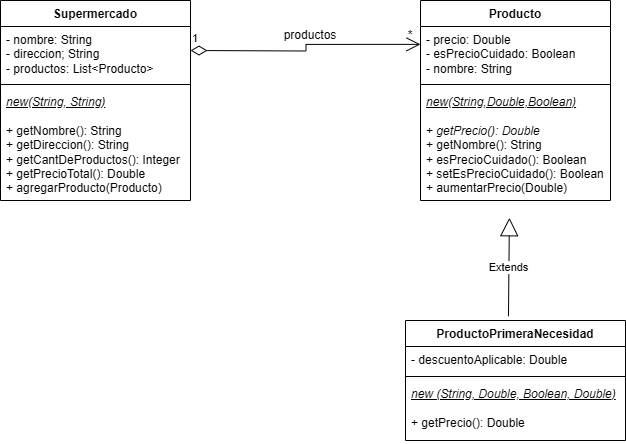

The diagram above was exported from draw.io. Its source (the exported page's mxGraphModel, read from the mxfile embedded in the PNG):
<mxGraphModel dx="865" dy="439" grid="1" gridSize="10" guides="1" tooltips="1" connect="1" arrows="1" fold="1" page="1" pageScale="1" pageWidth="827" pageHeight="1169" math="0" shadow="0">
  <root>
    <mxCell id="0" />
    <mxCell id="1" parent="0" />
    <mxCell id="TzOGzxJdUjGY8lAY4plY-1" value="Supermercado" style="swimlane;fontStyle=1;align=center;verticalAlign=top;childLayout=stackLayout;horizontal=1;startSize=26;horizontalStack=0;resizeParent=1;resizeParentMax=0;resizeLast=0;collapsible=1;marginBottom=0;whiteSpace=wrap;html=1;" vertex="1" parent="1">
      <mxGeometry x="50" y="40" width="190" height="200" as="geometry" />
    </mxCell>
    <mxCell id="TzOGzxJdUjGY8lAY4plY-2" value="- nombre: String&lt;div&gt;- direccion; String&lt;/div&gt;&lt;div&gt;- productos: List&amp;lt;Producto&amp;gt;&lt;/div&gt;" style="text;strokeColor=none;fillColor=none;align=left;verticalAlign=top;spacingLeft=4;spacingRight=4;overflow=hidden;rotatable=0;points=[[0,0.5],[1,0.5]];portConstraint=eastwest;whiteSpace=wrap;html=1;" vertex="1" parent="TzOGzxJdUjGY8lAY4plY-1">
      <mxGeometry y="26" width="190" height="54" as="geometry" />
    </mxCell>
    <mxCell id="TzOGzxJdUjGY8lAY4plY-3" value="" style="line;strokeWidth=1;fillColor=none;align=left;verticalAlign=middle;spacingTop=-1;spacingLeft=3;spacingRight=3;rotatable=0;labelPosition=right;points=[];portConstraint=eastwest;strokeColor=inherit;" vertex="1" parent="TzOGzxJdUjGY8lAY4plY-1">
      <mxGeometry y="80" width="190" height="8" as="geometry" />
    </mxCell>
    <mxCell id="TzOGzxJdUjGY8lAY4plY-4" value="&lt;i&gt;&lt;u&gt;new(String, String)&lt;/u&gt;&lt;/i&gt;&lt;div&gt;&lt;br&gt;&lt;/div&gt;&lt;div&gt;+ getNombre(): String&lt;/div&gt;&lt;div&gt;+ getDireccion(): String&lt;/div&gt;&lt;div&gt;+ getCantDeProductos(): Integer&lt;/div&gt;&lt;div&gt;+ getPrecioTotal(): Double&lt;/div&gt;&lt;div&gt;+ agregarProducto(Producto)&lt;/div&gt;&lt;div&gt;&lt;br&gt;&lt;/div&gt;" style="text;strokeColor=none;fillColor=none;align=left;verticalAlign=top;spacingLeft=4;spacingRight=4;overflow=hidden;rotatable=0;points=[[0,0.5],[1,0.5]];portConstraint=eastwest;whiteSpace=wrap;html=1;" vertex="1" parent="TzOGzxJdUjGY8lAY4plY-1">
      <mxGeometry y="88" width="190" height="112" as="geometry" />
    </mxCell>
    <mxCell id="TzOGzxJdUjGY8lAY4plY-5" value="Producto" style="swimlane;fontStyle=1;align=center;verticalAlign=top;childLayout=stackLayout;horizontal=1;startSize=26;horizontalStack=0;resizeParent=1;resizeParentMax=0;resizeLast=0;collapsible=1;marginBottom=0;whiteSpace=wrap;html=1;" vertex="1" parent="1">
      <mxGeometry x="470" y="40" width="190" height="200" as="geometry" />
    </mxCell>
    <mxCell id="TzOGzxJdUjGY8lAY4plY-6" value="- precio: Double&lt;div&gt;- esPrecioCuidado: Boolean&lt;/div&gt;&lt;div&gt;- nombre: String&lt;/div&gt;" style="text;strokeColor=none;fillColor=none;align=left;verticalAlign=top;spacingLeft=4;spacingRight=4;overflow=hidden;rotatable=0;points=[[0,0.5],[1,0.5]];portConstraint=eastwest;whiteSpace=wrap;html=1;" vertex="1" parent="TzOGzxJdUjGY8lAY4plY-5">
      <mxGeometry y="26" width="190" height="54" as="geometry" />
    </mxCell>
    <mxCell id="TzOGzxJdUjGY8lAY4plY-7" value="" style="line;strokeWidth=1;fillColor=none;align=left;verticalAlign=middle;spacingTop=-1;spacingLeft=3;spacingRight=3;rotatable=0;labelPosition=right;points=[];portConstraint=eastwest;strokeColor=inherit;" vertex="1" parent="TzOGzxJdUjGY8lAY4plY-5">
      <mxGeometry y="80" width="190" height="8" as="geometry" />
    </mxCell>
    <mxCell id="TzOGzxJdUjGY8lAY4plY-8" value="&lt;u&gt;&lt;i&gt;new(String,Double,Boolean)&lt;/i&gt;&lt;/u&gt;&lt;div&gt;&lt;i&gt;&lt;u&gt;&lt;br&gt;&lt;/u&gt;&lt;/i&gt;&lt;div&gt;+ &lt;i&gt;getPrecio(): Double&lt;/i&gt;&lt;/div&gt;&lt;div&gt;+ getNombre(): String&lt;/div&gt;&lt;div&gt;+ esPrecioCuidado(): Boolean&lt;/div&gt;&lt;div&gt;+ setEsPrecioCuidado(): Boolean&lt;/div&gt;&lt;div&gt;+ aumentarPrecio(Double)&lt;/div&gt;&lt;/div&gt;" style="text;strokeColor=none;fillColor=none;align=left;verticalAlign=top;spacingLeft=4;spacingRight=4;overflow=hidden;rotatable=0;points=[[0,0.5],[1,0.5]];portConstraint=eastwest;whiteSpace=wrap;html=1;" vertex="1" parent="TzOGzxJdUjGY8lAY4plY-5">
      <mxGeometry y="88" width="190" height="112" as="geometry" />
    </mxCell>
    <mxCell id="TzOGzxJdUjGY8lAY4plY-9" value="ProductoPrimeraNecesidad" style="swimlane;fontStyle=1;align=center;verticalAlign=top;childLayout=stackLayout;horizontal=1;startSize=26;horizontalStack=0;resizeParent=1;resizeParentMax=0;resizeLast=0;collapsible=1;marginBottom=0;whiteSpace=wrap;html=1;" vertex="1" parent="1">
      <mxGeometry x="455" y="360" width="220" height="120" as="geometry" />
    </mxCell>
    <mxCell id="TzOGzxJdUjGY8lAY4plY-10" value="- descuentoAplicable: Double" style="text;strokeColor=none;fillColor=none;align=left;verticalAlign=top;spacingLeft=4;spacingRight=4;overflow=hidden;rotatable=0;points=[[0,0.5],[1,0.5]];portConstraint=eastwest;whiteSpace=wrap;html=1;" vertex="1" parent="TzOGzxJdUjGY8lAY4plY-9">
      <mxGeometry y="26" width="220" height="26" as="geometry" />
    </mxCell>
    <mxCell id="TzOGzxJdUjGY8lAY4plY-11" value="" style="line;strokeWidth=1;fillColor=none;align=left;verticalAlign=middle;spacingTop=-1;spacingLeft=3;spacingRight=3;rotatable=0;labelPosition=right;points=[];portConstraint=eastwest;strokeColor=inherit;" vertex="1" parent="TzOGzxJdUjGY8lAY4plY-9">
      <mxGeometry y="52" width="220" height="8" as="geometry" />
    </mxCell>
    <mxCell id="TzOGzxJdUjGY8lAY4plY-12" value="&lt;u&gt;&lt;i&gt;new (String, Double, Boolean, Double)&lt;/i&gt;&lt;/u&gt;&lt;div&gt;&lt;u&gt;&lt;i&gt;&lt;br&gt;&lt;/i&gt;&lt;/u&gt;&lt;/div&gt;&lt;div&gt;+ getPrecio(): Double&lt;/div&gt;" style="text;strokeColor=none;fillColor=none;align=left;verticalAlign=top;spacingLeft=4;spacingRight=4;overflow=hidden;rotatable=0;points=[[0,0.5],[1,0.5]];portConstraint=eastwest;whiteSpace=wrap;html=1;" vertex="1" parent="TzOGzxJdUjGY8lAY4plY-9">
      <mxGeometry y="60" width="220" height="60" as="geometry" />
    </mxCell>
    <mxCell id="TzOGzxJdUjGY8lAY4plY-15" value="1" style="endArrow=open;html=1;endSize=12;startArrow=diamondThin;startSize=14;startFill=0;edgeStyle=orthogonalEdgeStyle;align=left;verticalAlign=bottom;rounded=0;entryX=0;entryY=0.331;entryDx=0;entryDy=0;entryPerimeter=0;" edge="1" parent="1" target="TzOGzxJdUjGY8lAY4plY-6">
      <mxGeometry x="-1" y="3" relative="1" as="geometry">
        <mxPoint x="240" y="90" as="sourcePoint" />
        <mxPoint x="450" y="134" as="targetPoint" />
      </mxGeometry>
    </mxCell>
    <mxCell id="TzOGzxJdUjGY8lAY4plY-18" value="productos" style="text;html=1;align=center;verticalAlign=middle;whiteSpace=wrap;rounded=0;" vertex="1" parent="1">
      <mxGeometry x="330" y="60" width="60" height="30" as="geometry" />
    </mxCell>
    <mxCell id="TzOGzxJdUjGY8lAY4plY-19" value="*" style="text;html=1;align=center;verticalAlign=middle;whiteSpace=wrap;rounded=0;" vertex="1" parent="1">
      <mxGeometry x="430" y="60" width="60" height="30" as="geometry" />
    </mxCell>
    <mxCell id="TzOGzxJdUjGY8lAY4plY-20" value="Extends" style="endArrow=block;endSize=16;endFill=0;html=1;rounded=0;exitX=0.468;exitY=-0.035;exitDx=0;exitDy=0;exitPerimeter=0;entryX=0.468;entryY=1.154;entryDx=0;entryDy=0;entryPerimeter=0;" edge="1" parent="1" source="TzOGzxJdUjGY8lAY4plY-9" target="TzOGzxJdUjGY8lAY4plY-8">
      <mxGeometry width="160" relative="1" as="geometry">
        <mxPoint x="330" y="230" as="sourcePoint" />
        <mxPoint x="490" y="230" as="targetPoint" />
      </mxGeometry>
    </mxCell>
  </root>
</mxGraphModel>